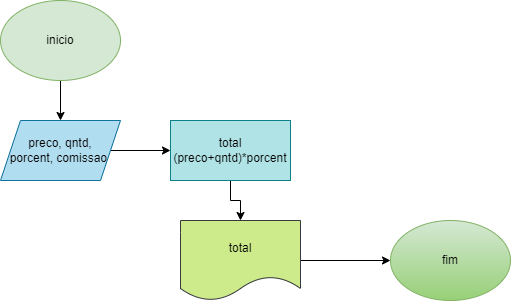

The diagram above was exported from draw.io. Its source (the exported page's mxGraphModel, read from the mxfile embedded in the PNG):
<mxGraphModel dx="1422" dy="794" grid="1" gridSize="10" guides="1" tooltips="1" connect="1" arrows="1" fold="1" page="1" pageScale="1" pageWidth="827" pageHeight="1169" math="0" shadow="0">
  <root>
    <mxCell id="0" />
    <mxCell id="1" parent="0" />
    <mxCell id="8YW16-Ky9jvJV5R_4tuS-3" value="" style="edgeStyle=orthogonalEdgeStyle;rounded=0;orthogonalLoop=1;jettySize=auto;html=1;" parent="1" source="8YW16-Ky9jvJV5R_4tuS-1" target="8YW16-Ky9jvJV5R_4tuS-2" edge="1">
      <mxGeometry relative="1" as="geometry" />
    </mxCell>
    <mxCell id="8YW16-Ky9jvJV5R_4tuS-1" value="inicio" style="ellipse;whiteSpace=wrap;html=1;fillColor=#d5e8d4;strokeColor=#82b366;" parent="1" vertex="1">
      <mxGeometry x="60" y="60" width="120" height="80" as="geometry" />
    </mxCell>
    <mxCell id="8YW16-Ky9jvJV5R_4tuS-5" value="" style="edgeStyle=orthogonalEdgeStyle;rounded=0;orthogonalLoop=1;jettySize=auto;html=1;" parent="1" source="8YW16-Ky9jvJV5R_4tuS-2" target="8YW16-Ky9jvJV5R_4tuS-4" edge="1">
      <mxGeometry relative="1" as="geometry" />
    </mxCell>
    <mxCell id="8YW16-Ky9jvJV5R_4tuS-2" value="preco, qntd,&lt;br&gt;porcent, comissao&amp;nbsp;" style="shape=parallelogram;perimeter=parallelogramPerimeter;whiteSpace=wrap;html=1;fixedSize=1;fillColor=#b1ddf0;strokeColor=#10739e;" parent="1" vertex="1">
      <mxGeometry x="60" y="180" width="120" height="60" as="geometry" />
    </mxCell>
    <mxCell id="8YW16-Ky9jvJV5R_4tuS-8" value="" style="edgeStyle=orthogonalEdgeStyle;rounded=0;orthogonalLoop=1;jettySize=auto;html=1;" parent="1" source="8YW16-Ky9jvJV5R_4tuS-4" target="8YW16-Ky9jvJV5R_4tuS-6" edge="1">
      <mxGeometry relative="1" as="geometry" />
    </mxCell>
    <mxCell id="8YW16-Ky9jvJV5R_4tuS-4" value="total&lt;br&gt;(preco+qntd)*porcent" style="rounded=0;whiteSpace=wrap;html=1;fillColor=#b0e3e6;strokeColor=#0e8088;" parent="1" vertex="1">
      <mxGeometry x="230" y="180" width="120" height="60" as="geometry" />
    </mxCell>
    <mxCell id="8YW16-Ky9jvJV5R_4tuS-9" value="" style="edgeStyle=orthogonalEdgeStyle;rounded=0;orthogonalLoop=1;jettySize=auto;html=1;" parent="1" source="8YW16-Ky9jvJV5R_4tuS-6" target="8YW16-Ky9jvJV5R_4tuS-7" edge="1">
      <mxGeometry relative="1" as="geometry" />
    </mxCell>
    <mxCell id="8YW16-Ky9jvJV5R_4tuS-6" value="total" style="shape=document;whiteSpace=wrap;html=1;boundedLbl=1;fillColor=#cdeb8b;strokeColor=#36393d;" parent="1" vertex="1">
      <mxGeometry x="240" y="280" width="120" height="80" as="geometry" />
    </mxCell>
    <mxCell id="8YW16-Ky9jvJV5R_4tuS-7" value="fim" style="ellipse;whiteSpace=wrap;html=1;fillColor=#d5e8d4;gradientColor=#97d077;strokeColor=#82b366;" parent="1" vertex="1">
      <mxGeometry x="450" y="280" width="120" height="80" as="geometry" />
    </mxCell>
  </root>
</mxGraphModel>